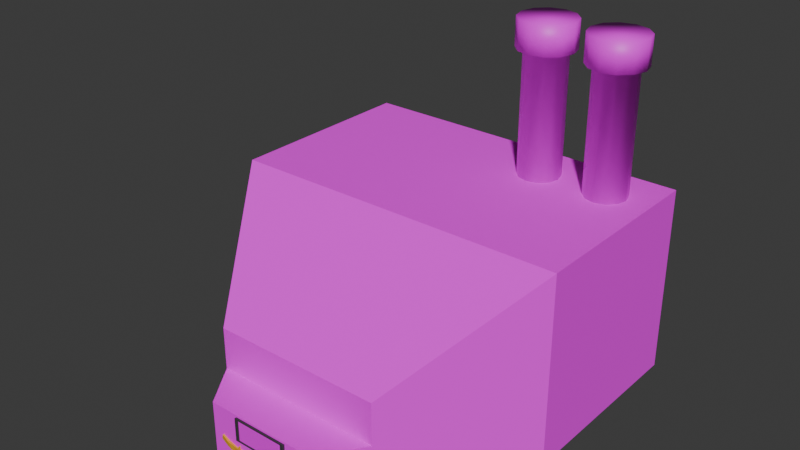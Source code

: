 # Source: Arm_Factory.blend  (saved by Blender 5.0.118; exported with 4.5.12 LTS)
import bpy
from mathutils import Matrix  # noqa: F401  (used for matrix-valued properties, if any)

bpy.ops.wm.read_factory_settings(use_empty=True)
scene = bpy.context.scene
scene.name = 'Scene'

# ---- collections
col_collection = bpy.data.collections.new('Collection'); scene.collection.children.link(col_collection)

# ---- images (referenced by path relative to the original .blend; pixels are not part of the script)
import os
ASSET_DIR = os.environ.get("B2B_ASSET_DIR", "")  # directory of the original .blend (textures are referenced by path, not embedded)
HERE = os.path.dirname(os.path.abspath(__file__))  # packed textures are extracted next to this script under _unpacked/

def load_image(name, relpath, width, height, colorspace="sRGB"):
    """Load a texture the original file referenced (path relative to the .blend, or extracted next to this script)."""
    p = next((c for c in (os.path.join(HERE, relpath), os.path.join(ASSET_DIR, relpath)) if relpath and os.path.exists(c)), "")
    if p:
        img = bpy.data.images.load(p, check_existing=True)
        img.name = name
    else:  # same state as the original file: an image datablock whose file is absent (Cycles renders it pink)
        img = bpy.data.images.new(name, width, height)
        img.source = "FILE"
        img.filepath = "//" + (relpath or name)
    img.colorspace_settings.name = colorspace
    return img
img_terrain_brickwall1_png = load_image('terrain_brickwall1.png', 'terrain_brickwall1.png', 1024, 1024, 'sRGB')
img_armfactory_png = load_image('armFactory.png', 'armFactory.png', 1024, 1024, 'sRGB')
img_metal_rust_png = load_image('metal_rust.png', 'metal_rust.png', 1024, 1024, 'sRGB')

# ---- materials (node trees are filled in below, after node groups)
mat_material = bpy.data.materials.new('Material')
mat_material.alpha_threshold = 0.0
mat_material.use_backface_culling = True
mat_material.use_backface_culling_shadow = True
mat_material.roughness = 0.5
mat_material.line_color = (0.0, 0.0, 0.0, 1.0)
mat_material_005 = bpy.data.materials.new('Material.005')
mat_material_005.use_backface_culling = True
mat_material_005.use_backface_culling_shadow = True
mat_material_006 = bpy.data.materials.new('Material.006')
mat_material_006.use_backface_culling = True
mat_material_006.use_backface_culling_shadow = True
mat_material_009 = bpy.data.materials.new('Material.009')
mat_material_009.use_backface_culling = True
mat_material_009.use_backface_culling_shadow = True
mat_material_010 = bpy.data.materials.new('Material.010')
mat_material_010.use_backface_culling = True
mat_material_010.use_backface_culling_shadow = True
mat_material_011 = bpy.data.materials.new('Material.011')
mat_material_011.use_backface_culling = True
mat_material_011.use_backface_culling_shadow = True
mat_material_012 = bpy.data.materials.new('Material.012')
mat_material_012.use_backface_culling = True
mat_material_012.use_backface_culling_shadow = True
mat_rust = bpy.data.materials.new('rust')

# ---- material node trees
mat_material.use_nodes = True; mat_material.node_tree.nodes.clear()
_N = mat_material.node_tree.nodes; _L = mat_material.node_tree.links
n0 = _N.new('ShaderNodeOutputMaterial'); n0.name = 'Material Output'; n0.location = (200, 100)
n1 = _N.new('ShaderNodeBsdfPrincipled'); n1.name = 'Principled BSDF'; n1.location = (-200, 100)
n1.inputs[2].default_value = 1.0
n2 = _N.new('ShaderNodeTexImage'); n2.name = 'Image Texture'; n2.location = (-490, 80)
n2.image = img_terrain_brickwall1_png
_L.new(n1.outputs[0], n0.inputs[0])
_L.new(n2.outputs[0], n1.inputs[0])
n0.is_active_output = True
mat_material_005.use_nodes = True; mat_material_005.node_tree.nodes.clear()
_N = mat_material_005.node_tree.nodes; _L = mat_material_005.node_tree.links
n0 = _N.new('ShaderNodeBsdfPrincipled'); n0.name = 'Principled BSDF'; n0.location = (-200, 100)
n0.inputs[0].default_value = (0.08849, 0.08849, 0.08849, 1.0)
n0.inputs[2].default_value = 0.0
n1 = _N.new('ShaderNodeOutputMaterial'); n1.name = 'Material Output'; n1.location = (200, 100)
_L.new(n0.outputs[0], n1.inputs[0])
n1.is_active_output = True
mat_material_006.use_nodes = True; mat_material_006.node_tree.nodes.clear()
_N = mat_material_006.node_tree.nodes; _L = mat_material_006.node_tree.links
n0 = _N.new('ShaderNodeBsdfPrincipled'); n0.name = 'Principled BSDF'; n0.location = (-200, 100)
n0.inputs[0].default_value = (0.2246, 0.8, 0.5014, 1.0)
n0.inputs[2].default_value = 0.0
n1 = _N.new('ShaderNodeOutputMaterial'); n1.name = 'Material Output'; n1.location = (200, 100)
_L.new(n0.outputs[0], n1.inputs[0])
n1.is_active_output = True
mat_material_009.use_nodes = True; mat_material_009.node_tree.nodes.clear()
_N = mat_material_009.node_tree.nodes; _L = mat_material_009.node_tree.links
n0 = _N.new('ShaderNodeBsdfPrincipled'); n0.name = 'Principled BSDF'; n0.location = (-200, 100)
n0.inputs[0].default_value = (0.7991, 0.4179, 0.01938, 1.0)
n1 = _N.new('ShaderNodeOutputMaterial'); n1.name = 'Material Output'; n1.location = (200, 100)
_L.new(n0.outputs[0], n1.inputs[0])
n1.is_active_output = True
mat_material_010.use_nodes = True; mat_material_010.node_tree.nodes.clear()
_N = mat_material_010.node_tree.nodes; _L = mat_material_010.node_tree.links
n0 = _N.new('ShaderNodeBsdfPrincipled'); n0.name = 'Principled BSDF'; n0.location = (-200, 100)
n0.inputs[0].default_value = (0.7991, 0.4179, 0.01938, 1.0)
n1 = _N.new('ShaderNodeOutputMaterial'); n1.name = 'Material Output'; n1.location = (200, 100)
_L.new(n0.outputs[0], n1.inputs[0])
n1.is_active_output = True
mat_material_011.use_nodes = True; mat_material_011.node_tree.nodes.clear()
_N = mat_material_011.node_tree.nodes; _L = mat_material_011.node_tree.links
n0 = _N.new('ShaderNodeBsdfPrincipled'); n0.name = 'Principled BSDF'; n0.location = (-200, 100)
n0.inputs[0].default_value = (0.04667, 0.04667, 0.04667, 1.0)
n1 = _N.new('ShaderNodeOutputMaterial'); n1.name = 'Material Output'; n1.location = (200, 100)
_L.new(n0.outputs[0], n1.inputs[0])
n1.is_active_output = True
mat_material_012.use_nodes = True; mat_material_012.node_tree.nodes.clear()
_N = mat_material_012.node_tree.nodes; _L = mat_material_012.node_tree.links
n0 = _N.new('ShaderNodeBsdfPrincipled'); n0.name = 'Principled BSDF'; n0.location = (-200, 100)
n1 = _N.new('ShaderNodeOutputMaterial'); n1.name = 'Material Output'; n1.location = (200, 100)
n2 = _N.new('ShaderNodeTexImage'); n2.name = 'Image Texture'; n2.location = (-490, 80)
n2.image = img_armfactory_png
_L.new(n0.outputs[0], n1.inputs[0])
_L.new(n2.outputs[0], n0.inputs[0])
n1.is_active_output = True
mat_rust.use_nodes = True; mat_rust.node_tree.nodes.clear()
_N = mat_rust.node_tree.nodes; _L = mat_rust.node_tree.links
n0 = _N.new('ShaderNodeBsdfPrincipled'); n0.name = 'Principled BSDF'; n0.location = (-200, 100)
n1 = _N.new('ShaderNodeOutputMaterial'); n1.name = 'Material Output'; n1.location = (200, 100)
n2 = _N.new('ShaderNodeTexImage'); n2.name = 'Image Texture'; n2.location = (-490, 80)
n2.image = img_metal_rust_png
_L.new(n0.outputs[0], n1.inputs[0])
_L.new(n2.outputs[0], n0.inputs[0])
n1.is_active_output = True

# ---- world
world_world = bpy.data.worlds.new('World'); scene.world = world_world
world_world.use_nodes = True; world_world.node_tree.nodes.clear()
_N = world_world.node_tree.nodes; _L = world_world.node_tree.links
n0 = _N.new('ShaderNodeOutputWorld'); n0.name = 'World Output'; n0.location = (200, 100)
n1 = _N.new('ShaderNodeBackground'); n1.name = 'Background'; n1.location = (-200, 100)
n1.inputs[0].default_value = (0.05088, 0.05088, 0.05088, 1.0)
_L.new(n1.outputs[0], n0.inputs[0])
n0.is_active_output = True
world_world.color = (0.05088, 0.05088, 0.05088)
world_world.sun_shadow_jitter_overblur = 0.0

# ---- meshes
me_cube = bpy.data.meshes.new('Cube')
me_cube.from_pydata([(6.068, 1.476, 3.591), (6.068, 1.476, -0.1019), (4.068, -1.476, 3.591), (4.068, -1.476, -0.1019), (-6.068, 1.476, 3.591), (-6.068, 1.476, -0.1019), (-4.068, -1.476, 3.591), (-4.068, -1.476, -0.1019), (12.14, 24.23, -0.1019), (-12.14, 24.23, -0.1019), (12.14, 24.23, 7.283), (-12.14, 24.23, 7.283), (-6.068, 1.476, 6.591), (6.068, 1.476, 6.591), (-12.14, 24.23, 13.28), (12.14, 24.23, 13.28), (12.14, 10.23, 7.283), (-12.14, 10.23, 7.283), (12.14, 10.23, -0.1019), (-12.14, 10.23, -0.1019), (12.14, 10.23, 13.28), (-12.14, 10.23, 13.28)], [], [(0, 4, 6, 2), (3, 2, 6, 7), (7, 6, 4, 5), (5, 1, 3, 7), (1, 0, 2, 3), (4, 0, 13, 12), (16, 18, 8, 10), (19, 17, 11, 9), (18, 19, 9, 8), (21, 20, 15, 14), (17, 4, 12, 21), (16, 10, 15, 20), (0, 16, 20, 13), (11, 17, 21, 14), (12, 13, 20, 21), (1, 5, 19, 18), (5, 4, 17, 19), (0, 1, 18, 16)])
_uv = me_cube.uv_layers.new(name='UVMap')
_uv.uv.foreach_set('vector', [3.534, -3.625, -2.534, -3.625, -1.534, -5.101, 2.534, -5.101, 2.534, 0.5, 2.534, 2.346, -1.534, 2.346, -1.534, 0.5, -5.101, 0.5, -5.101, 2.346, -3.625, 2.346, -3.625, 0.5, -2.534, -3.625, 3.534, -3.625, 2.534, -5.101, -1.534, -5.101, -3.625, 0.5, -3.625, 2.346, -5.101, 2.346, -5.101, 0.5, -2.534, 2.346, 3.534, 2.346, 3.534, 3.846, -2.534, 3.846, 0.75, 4.193, 0.75, 0.5, 7.75, 0.5, 7.75, 4.193, 0.75, 0.5, 0.75, 4.193, 7.75, 4.193, 7.75, 0.5, 6.568, 0.75, -5.568, 0.75, -5.568, 7.75, 6.568, 7.75, -5.568, 0.75, 6.568, 0.75, 6.568, 7.75, -5.568, 7.75, 0.75, 4.193, -3.625, 2.346, -3.625, 3.846, 0.75, 7.193, 0.75, 4.193, 7.75, 4.193, 7.75, 7.193, 0.75, 7.193, -3.625, 2.346, 0.75, 4.193, 0.75, 7.193, -3.625, 3.846, 7.75, 4.193, 0.75, 4.193, 0.75, 7.193, 7.75, 7.193, -2.534, -3.625, 3.534, -3.625, 6.568, 0.75, -5.568, 0.75, 3.534, -3.625, -2.534, -3.625, -5.568, 0.75, 6.568, 0.75, -3.625, 0.5, -3.625, 2.346, 0.75, 4.193, 0.75, 0.5, -3.625, 2.346, -3.625, 0.5, 0.75, 0.5, 0.75, 4.193])
me_cube.materials.append(mat_material)
me_cube.use_mirror_vertex_groups = False
me_cube.update()
me_cube_002 = bpy.data.meshes.new('Cube.002')
me_cube_002.from_pydata([(-0.8822, -1.0, -0.8822), (-0.8822, -1.0, 0.8822), (-1.0, -0.8, -1.0), (-1.0, -0.8, 1.0), (0.8822, -1.0, -0.8822), (0.8822, -1.0, 0.8822), (1.0, -0.8, -1.0), (1.0, -0.8, 1.0), (-1.0, -1.0, -1.0), (-1.0, -1.0, 1.0), (1.0, -1.0, 1.0), (1.0, -1.0, -1.0), (-0.8822, -0.9371, -0.8822), (-0.8822, -0.9371, 0.8822), (0.8822, -0.9371, 0.8822), (0.8822, -0.9371, -0.8822)], [], [(8, 9, 3, 2), (6, 7, 10, 11), (5, 1, 13, 14), (2, 6, 11, 8), (7, 3, 9, 10), (0, 1, 9, 8), (5, 4, 11, 10), (4, 0, 8, 11), (1, 5, 10, 9), (15, 14, 13, 12), (4, 5, 14, 15), (0, 4, 15, 12), (1, 0, 12, 13)])
me_cube_002.polygons.foreach_set('material_index', [0, 0, 0, 0, 0, 0, 0, 0, 0, 1, 0, 0, 0])
_uv = me_cube_002.uv_layers.new(name='UVMap')
_uv.uv.foreach_set('vector', [0.375, 0.0, 0.625, 0.0, 0.625, 0.25, 0.375, 0.25, 0.375, 0.5, 0.625, 0.5, 0.625, 0.75, 0.375, 0.75, 0.6103, 0.7647, 0.6103, 0.9853, 0.6103, 0.9853, 0.6103, 0.7647, 0.125, 0.5, 0.375, 0.5, 0.375, 0.75, 0.125, 0.75, 0.625, 0.5, 0.875, 0.5, 0.875, 0.75, 0.625, 0.75, 0.3897, 0.9853, 0.6103, 0.9853, 0.625, 1.0, 0.375, 1.0, 0.6103, 0.7647, 0.3897, 0.7647, 0.375, 0.75, 0.625, 0.75, 0.3897, 0.7647, 0.3897, 0.9853, 0.375, 1.0, 0.375, 0.75, 0.6103, 0.9853, 0.6103, 0.7647, 0.625, 0.75, 0.625, 1.0, 0.3897, 0.7647, 0.6103, 0.7647, 0.6103, 0.9853, 0.3897, 0.9853, 0.3897, 0.7647, 0.6103, 0.7647, 0.6103, 0.7647, 0.3897, 0.7647, 0.3897, 0.9853, 0.3897, 0.7647, 0.3897, 0.7647, 0.3897, 0.9853, 0.6103, 0.9853, 0.3897, 0.9853, 0.3897, 0.9853, 0.6103, 0.9853])
me_cube_002.materials.append(mat_material_005)
me_cube_002.materials.append(mat_material_006)
me_cube_002.update()
me_cube_004 = bpy.data.meshes.new('Cube.004')
me_cube_004.from_pydata([(0.4586, -0.004164, 0.2272), (0.5987, -0.06546, 0.5988), (0.4738, 0.1722, 0.2421), (0.6138, 0.111, 0.6137), (0.9656, -0.04809, -0.04224), (1.106, -0.1094, 0.3293), (0.9808, 0.1283, -0.02734), (1.121, 0.06702, 0.3442), (1.358, 0.08885, 0.28), (1.342, 0.0971, -0.1549), (1.342, -0.08059, -0.1549), (1.358, -0.08884, 0.28), (1.645, 0.06411, 0.2051), (1.654, 0.08785, -0.1458), (1.655, -0.04374, -0.1496), (1.647, -0.06742, 0.1996), (1.896, 0.05543, 0.1721), (1.859, 0.09748, -0.1618), (1.861, -0.03379, -0.1718), (1.897, -0.006798, 0.168), (1.993, 0.05762, 0.171), (1.995, -0.004588, 0.1667), (1.855, 0.06661, 0.1741), (1.857, -0.06478, 0.1654), (2.265, 0.04823, 0.1582), (2.267, -0.02816, 0.1525), (1.915, 0.03735, 0.2609), (1.915, -0.02498, 0.2619), (2.01, 0.03704, 0.213), (2.009, -0.02525, 0.2133), (2.009, 0.03836, 0.412), (2.012, -0.0238, 0.4158), (2.077, 0.03765, 0.3431), (2.08, -0.02451, 0.3468), (2.266, 0.05187, 0.1121), (2.267, -0.02452, 0.1064), (2.264, 0.0736, 0.1877), (2.267, -0.05765, 0.1779), (2.265, 0.08136, 0.09268), (2.268, -0.04989, 0.08287), (2.567, 0.05403, 0.1629), (2.568, -0.02236, 0.1572), (2.567, 0.05767, 0.1166), (2.569, -0.01872, 0.1109), (2.265, 0.08136, 0.09268), (2.267, 0.08912, 0.02777), (2.268, -0.04989, 0.08287), (2.27, -0.04214, 0.01796), (2.267, 0.08912, 0.02777), (2.27, -0.04214, 0.01796), (2.268, 0.09687, -0.06062), (2.27, 0.1046, -0.1607), (2.273, -0.02662, -0.1705), (2.271, -0.03438, -0.07043)], [], [(0, 1, 3, 2), (2, 3, 7, 6), (5, 4, 10, 11), (4, 5, 1, 0), (2, 6, 4, 0), (7, 3, 1, 5), (8, 11, 15, 12), (4, 6, 9, 10), (7, 5, 11, 8), (6, 7, 8, 9), (12, 15, 23, 22), (9, 8, 12, 13), (11, 10, 14, 15), (10, 9, 13, 14), (23, 18, 52, 53, 49, 39, 37), (13, 12, 22, 17), (15, 14, 18, 23), (14, 13, 17, 18), (25, 35, 43, 41), (18, 17, 51, 52), (16, 19, 27, 26), (17, 22, 36, 38, 48, 50, 51), (19, 16, 22, 23), (20, 21, 37, 36), (21, 19, 23, 37), (16, 20, 36, 22), (28, 26, 30, 32), (20, 16, 26, 28), (21, 20, 28, 29), (19, 21, 29, 27), (30, 31, 33, 32), (29, 28, 32, 33), (27, 29, 33, 31), (26, 27, 31, 30), (49, 48, 45, 47), (25, 24, 36, 37), (24, 34, 38, 36), (35, 25, 37, 39), (34, 35, 39, 38), (42, 40, 41, 43), (24, 25, 41, 40), (35, 34, 42, 43), (34, 24, 40, 42), (48, 38, 44, 45), (38, 39, 46, 44), (39, 49, 47, 46), (48, 49, 53, 50), (51, 50, 53, 52), (39, 38, 48, 49)])
_uv = me_cube_004.uv_layers.new(name='UVMap')
_uv.uv.foreach_set('vector', [0.375, 0.0, 0.625, 0.0, 0.625, 0.25, 0.375, 0.25, 0.375, 0.25, 0.625, 0.25, 0.625, 0.5, 0.375, 0.5, 0.625, 0.75, 0.375, 0.75, 0.375, 0.75, 0.625, 0.75, 0.375, 0.75, 0.625, 0.75, 0.625, 1.0, 0.375, 1.0, 0.125, 0.5, 0.375, 0.5, 0.375, 0.75, 0.125, 0.75, 0.625, 0.5, 0.875, 0.5, 0.875, 0.75, 0.625, 0.75, 0.625, 0.5, 0.625, 0.75, 0.625, 0.75, 0.625, 0.5, 0.375, 0.75, 0.375, 0.5, 0.375, 0.5, 0.375, 0.75, 0.625, 0.5, 0.625, 0.75, 0.625, 0.75, 0.625, 0.5, 0.375, 0.5, 0.625, 0.5, 0.625, 0.5, 0.375, 0.5, 0.625, 0.5, 0.625, 0.75, 0.625, 0.75, 0.625, 0.5, 0.375, 0.5, 0.625, 0.5, 0.625, 0.5, 0.375, 0.5, 0.625, 0.75, 0.375, 0.75, 0.375, 0.75, 0.625, 0.75, 0.375, 0.75, 0.375, 0.5, 0.375, 0.5, 0.375, 0.75, 0.625, 0.75, 0.375, 0.75, 0.375, 0.75, 0.4375, 0.75, 0.5, 0.75, 0.5625, 0.75, 0.625, 0.75, 0.375, 0.5, 0.625, 0.5, 0.625, 0.5, 0.375, 0.5, 0.625, 0.75, 0.375, 0.75, 0.375, 0.75, 0.625, 0.75, 0.375, 0.75, 0.375, 0.5, 0.375, 0.5, 0.375, 0.75, 0.6084, 0.6977, 0.5791, 0.6977, 0.5791, 0.6977, 0.6084, 0.6977, 0.375, 0.75, 0.375, 0.5, 0.375, 0.5, 0.375, 0.75, 0.625, 0.5456, 0.625, 0.7044, 0.625, 0.7044, 0.625, 0.5456, 0.375, 0.5, 0.625, 0.5, 0.625, 0.5, 0.5625, 0.5, 0.5, 0.5, 0.4375, 0.5, 0.375, 0.5, 0.625, 0.7044, 0.625, 0.5456, 0.625, 0.5, 0.625, 0.75, 0.625, 0.5456, 0.625, 0.7044, 0.625, 0.75, 0.625, 0.5, 0.625, 0.7044, 0.625, 0.7044, 0.625, 0.75, 0.625, 0.75, 0.625, 0.5456, 0.625, 0.5456, 0.625, 0.5, 0.625, 0.5, 0.625, 0.5456, 0.625, 0.5456, 0.625, 0.5456, 0.625, 0.5456, 0.625, 0.5456, 0.625, 0.5456, 0.625, 0.5456, 0.625, 0.5456, 0.625, 0.7044, 0.625, 0.5456, 0.625, 0.5456, 0.625, 0.7044, 0.625, 0.7044, 0.625, 0.7044, 0.625, 0.7044, 0.625, 0.7044, 0.625, 0.5456, 0.625, 0.7044, 0.625, 0.7044, 0.625, 0.5456, 0.625, 0.7044, 0.625, 0.5456, 0.625, 0.5456, 0.625, 0.7044, 0.625, 0.7044, 0.625, 0.7044, 0.625, 0.7044, 0.625, 0.7044, 0.625, 0.5456, 0.625, 0.7044, 0.625, 0.7044, 0.625, 0.5456, 0.5, 0.75, 0.5, 0.5, 0.5, 0.5, 0.5, 0.75, 0.6084, 0.6977, 0.6084, 0.5523, 0.625, 0.5, 0.625, 0.75, 0.6084, 0.5523, 0.5791, 0.5523, 0.5625, 0.5, 0.625, 0.5, 0.5791, 0.6977, 0.6084, 0.6977, 0.625, 0.75, 0.5625, 0.75, 0.5791, 0.5523, 0.5791, 0.6977, 0.5625, 0.75, 0.5625, 0.5, 0.5791, 0.5523, 0.6084, 0.5523, 0.6084, 0.6977, 0.5791, 0.6977, 0.6084, 0.5523, 0.6084, 0.6977, 0.6084, 0.6977, 0.6084, 0.5523, 0.5791, 0.6977, 0.5791, 0.5523, 0.5791, 0.5523, 0.5791, 0.6977, 0.5791, 0.5523, 0.6084, 0.5523, 0.6084, 0.5523, 0.5791, 0.5523, 0.5, 0.5, 0.5625, 0.5, 0.5625, 0.5, 0.5, 0.5, 0.5625, 0.5, 0.5625, 0.75, 0.5625, 0.75, 0.5625, 0.5, 0.5625, 0.75, 0.5, 0.75, 0.5, 0.75, 0.5625, 0.75, 0.0, 0.0, 0.0, 0.0, 0.0, 0.0, 0.0, 0.0, 0.375, 0.5, 0.0, 0.0, 0.4375, 0.75, 0.375, 0.75, 0.0, 0.0, 0.0, 0.0, 0.0, 0.0, 0.0, 0.0])
me_cube_004.materials.append(mat_material_009)
me_cube_004.update()
me_cube_005 = bpy.data.meshes.new('Cube.005')
me_cube_005.from_pydata([(0.4586, -0.004164, 0.2272), (0.5987, -0.06546, 0.5988), (0.4738, 0.1722, 0.2421), (0.6138, 0.111, 0.6137), (0.9656, -0.04809, -0.04224), (1.106, -0.1094, 0.3293), (0.9808, 0.1283, -0.02734), (1.121, 0.06702, 0.3442), (1.358, 0.08885, 0.28), (1.342, 0.0971, -0.1549), (1.342, -0.08059, -0.1549), (1.358, -0.08884, 0.28), (1.645, 0.06411, 0.2051), (1.654, 0.08785, -0.1458), (1.655, -0.04374, -0.1496), (1.647, -0.06742, 0.1996), (1.896, 0.05543, 0.1721), (1.859, 0.09748, -0.1618), (1.861, -0.03379, -0.1718), (1.897, -0.006798, 0.168), (1.993, 0.05762, 0.171), (1.995, -0.004588, 0.1667), (1.855, 0.06661, 0.1741), (1.857, -0.06478, 0.1654), (2.265, 0.04823, 0.1582), (2.267, -0.02816, 0.1525), (1.915, 0.03735, 0.2609), (1.915, -0.02498, 0.2619), (2.01, 0.03704, 0.213), (2.009, -0.02525, 0.2133), (2.009, 0.03836, 0.412), (2.012, -0.0238, 0.4158), (2.077, 0.03765, 0.3431), (2.08, -0.02451, 0.3468), (2.266, 0.05187, 0.1121), (2.267, -0.02452, 0.1064), (2.264, 0.0736, 0.1877), (2.267, -0.05765, 0.1779), (2.265, 0.08136, 0.09268), (2.268, -0.04989, 0.08287), (2.567, 0.05403, 0.1629), (2.568, -0.02236, 0.1572), (2.567, 0.05767, 0.1166), (2.569, -0.01872, 0.1109), (2.265, 0.08136, 0.09268), (2.267, 0.08912, 0.02777), (2.268, -0.04989, 0.08287), (2.27, -0.04214, 0.01796), (2.267, 0.08912, 0.02777), (2.27, -0.04214, 0.01796), (2.268, 0.09687, -0.06062), (2.27, 0.1046, -0.1607), (2.273, -0.02662, -0.1705), (2.271, -0.03438, -0.07043)], [], [(0, 1, 3, 2), (2, 3, 7, 6), (5, 4, 10, 11), (4, 5, 1, 0), (2, 6, 4, 0), (7, 3, 1, 5), (8, 11, 15, 12), (4, 6, 9, 10), (7, 5, 11, 8), (6, 7, 8, 9), (12, 15, 23, 22), (9, 8, 12, 13), (11, 10, 14, 15), (10, 9, 13, 14), (23, 18, 52, 53, 49, 39, 37), (13, 12, 22, 17), (15, 14, 18, 23), (14, 13, 17, 18), (25, 35, 43, 41), (18, 17, 51, 52), (16, 19, 27, 26), (17, 22, 36, 38, 48, 50, 51), (19, 16, 22, 23), (20, 21, 37, 36), (21, 19, 23, 37), (16, 20, 36, 22), (28, 26, 30, 32), (20, 16, 26, 28), (21, 20, 28, 29), (19, 21, 29, 27), (30, 31, 33, 32), (29, 28, 32, 33), (27, 29, 33, 31), (26, 27, 31, 30), (49, 48, 45, 47), (25, 24, 36, 37), (24, 34, 38, 36), (35, 25, 37, 39), (34, 35, 39, 38), (42, 40, 41, 43), (24, 25, 41, 40), (35, 34, 42, 43), (34, 24, 40, 42), (48, 38, 44, 45), (38, 39, 46, 44), (39, 49, 47, 46), (48, 49, 53, 50), (51, 50, 53, 52), (39, 38, 48, 49)])
_uv = me_cube_005.uv_layers.new(name='UVMap')
_uv.uv.foreach_set('vector', [0.375, 0.0, 0.625, 0.0, 0.625, 0.25, 0.375, 0.25, 0.375, 0.25, 0.625, 0.25, 0.625, 0.5, 0.375, 0.5, 0.625, 0.75, 0.375, 0.75, 0.375, 0.75, 0.625, 0.75, 0.375, 0.75, 0.625, 0.75, 0.625, 1.0, 0.375, 1.0, 0.125, 0.5, 0.375, 0.5, 0.375, 0.75, 0.125, 0.75, 0.625, 0.5, 0.875, 0.5, 0.875, 0.75, 0.625, 0.75, 0.625, 0.5, 0.625, 0.75, 0.625, 0.75, 0.625, 0.5, 0.375, 0.75, 0.375, 0.5, 0.375, 0.5, 0.375, 0.75, 0.625, 0.5, 0.625, 0.75, 0.625, 0.75, 0.625, 0.5, 0.375, 0.5, 0.625, 0.5, 0.625, 0.5, 0.375, 0.5, 0.625, 0.5, 0.625, 0.75, 0.625, 0.75, 0.625, 0.5, 0.375, 0.5, 0.625, 0.5, 0.625, 0.5, 0.375, 0.5, 0.625, 0.75, 0.375, 0.75, 0.375, 0.75, 0.625, 0.75, 0.375, 0.75, 0.375, 0.5, 0.375, 0.5, 0.375, 0.75, 0.625, 0.75, 0.375, 0.75, 0.375, 0.75, 0.4375, 0.75, 0.5, 0.75, 0.5625, 0.75, 0.625, 0.75, 0.375, 0.5, 0.625, 0.5, 0.625, 0.5, 0.375, 0.5, 0.625, 0.75, 0.375, 0.75, 0.375, 0.75, 0.625, 0.75, 0.375, 0.75, 0.375, 0.5, 0.375, 0.5, 0.375, 0.75, 0.6084, 0.6977, 0.5791, 0.6977, 0.5791, 0.6977, 0.6084, 0.6977, 0.375, 0.75, 0.375, 0.5, 0.375, 0.5, 0.375, 0.75, 0.625, 0.5456, 0.625, 0.7044, 0.625, 0.7044, 0.625, 0.5456, 0.375, 0.5, 0.625, 0.5, 0.625, 0.5, 0.5625, 0.5, 0.5, 0.5, 0.4375, 0.5, 0.375, 0.5, 0.625, 0.7044, 0.625, 0.5456, 0.625, 0.5, 0.625, 0.75, 0.625, 0.5456, 0.625, 0.7044, 0.625, 0.75, 0.625, 0.5, 0.625, 0.7044, 0.625, 0.7044, 0.625, 0.75, 0.625, 0.75, 0.625, 0.5456, 0.625, 0.5456, 0.625, 0.5, 0.625, 0.5, 0.625, 0.5456, 0.625, 0.5456, 0.625, 0.5456, 0.625, 0.5456, 0.625, 0.5456, 0.625, 0.5456, 0.625, 0.5456, 0.625, 0.5456, 0.625, 0.7044, 0.625, 0.5456, 0.625, 0.5456, 0.625, 0.7044, 0.625, 0.7044, 0.625, 0.7044, 0.625, 0.7044, 0.625, 0.7044, 0.625, 0.5456, 0.625, 0.7044, 0.625, 0.7044, 0.625, 0.5456, 0.625, 0.7044, 0.625, 0.5456, 0.625, 0.5456, 0.625, 0.7044, 0.625, 0.7044, 0.625, 0.7044, 0.625, 0.7044, 0.625, 0.7044, 0.625, 0.5456, 0.625, 0.7044, 0.625, 0.7044, 0.625, 0.5456, 0.5, 0.75, 0.5, 0.5, 0.5, 0.5, 0.5, 0.75, 0.6084, 0.6977, 0.6084, 0.5523, 0.625, 0.5, 0.625, 0.75, 0.6084, 0.5523, 0.5791, 0.5523, 0.5625, 0.5, 0.625, 0.5, 0.5791, 0.6977, 0.6084, 0.6977, 0.625, 0.75, 0.5625, 0.75, 0.5791, 0.5523, 0.5791, 0.6977, 0.5625, 0.75, 0.5625, 0.5, 0.5791, 0.5523, 0.6084, 0.5523, 0.6084, 0.6977, 0.5791, 0.6977, 0.6084, 0.5523, 0.6084, 0.6977, 0.6084, 0.6977, 0.6084, 0.5523, 0.5791, 0.6977, 0.5791, 0.5523, 0.5791, 0.5523, 0.5791, 0.6977, 0.5791, 0.5523, 0.6084, 0.5523, 0.6084, 0.5523, 0.5791, 0.5523, 0.5, 0.5, 0.5625, 0.5, 0.5625, 0.5, 0.5, 0.5, 0.5625, 0.5, 0.5625, 0.75, 0.5625, 0.75, 0.5625, 0.5, 0.5625, 0.75, 0.5, 0.75, 0.5, 0.75, 0.5625, 0.75, 0.0, 0.0, 0.0, 0.0, 0.0, 0.0, 0.0, 0.0, 0.375, 0.5, 0.0, 0.0, 0.4375, 0.75, 0.375, 0.75, 0.0, 0.0, 0.0, 0.0, 0.0, 0.0, 0.0, 0.0])
me_cube_005.materials.append(mat_material_010)
me_cube_005.update()
me_cube_001 = bpy.data.meshes.new('Cube.001')
me_cube_001.from_pydata([(-0.8839, -1.0, -0.8839), (-0.8839, -1.0, 1.33), (-1.0, -0.8, -1.0), (-1.0, -0.8, 1.447), (0.8839, -1.0, -0.8839), (0.8839, -1.0, 1.33), (1.0, -0.8, -1.0), (1.0, -0.8, 1.447), (-1.0, -1.0, -1.0), (-1.0, -1.0, 1.447), (1.0, -1.0, 1.447), (1.0, -1.0, -1.0), (-0.8839, -0.9283, -0.8839), (-0.8839, -0.9283, 1.33), (0.8839, -0.9283, 1.33), (0.8839, -0.9283, -0.8839)], [], [(8, 9, 3, 2), (6, 7, 10, 11), (4, 5, 14, 15), (2, 6, 11, 8), (7, 3, 9, 10), (0, 1, 9, 8), (5, 4, 11, 10), (4, 0, 8, 11), (1, 5, 10, 9), (15, 14, 13, 12), (0, 4, 15, 12), (1, 0, 12, 13), (5, 1, 13, 14)])
me_cube_001.polygons.foreach_set('material_index', [0, 0, 0, 0, 0, 0, 0, 0, 0, 1, 0, 0, 0])
_uv = me_cube_001.uv_layers.new(name='UVMap')
_uv.uv.foreach_set('vector', [2.543, -0.4997, 2.543, 1.364, 1.953, 1.364, 1.953, -0.4997, 1.363, -0.4997, 1.363, 1.364, 0.7736, 1.364, 0.7736, -0.4997, 1.002, -0.01542, 1.002, 1.013, 1.002, 1.013, 1.002, -0.01542, 1.363, -2.363, 1.363, -0.4997, 0.7736, -0.4997, 0.7736, -2.363, 1.363, 1.364, 1.363, 3.228, 0.7736, 3.228, 0.7736, 1.364, -0.006208, -0.01542, -0.006208, 1.013, 0.1839, 1.364, 0.1839, -0.4997, 1.002, 1.013, 1.002, -0.01542, 0.7736, -0.4997, 0.7736, 1.364, 1.002, -0.01542, -0.006208, -0.01542, 0.1839, -0.4997, 0.7736, -0.4997, -0.006208, 1.013, 1.002, 1.013, 0.7736, 1.364, 0.1839, 1.364, 1.002, -0.01542, 1.002, 1.013, -0.006208, 1.013, -0.006208, -0.01542, -0.006208, -0.01542, 1.002, -0.01542, 1.002, -0.01542, -0.006208, -0.01542, -0.006208, 1.013, -0.006208, -0.01542, -0.006208, -0.01542, -0.006208, 1.013, 1.002, 1.013, -0.006208, 1.013, -0.006208, 1.013, 1.002, 1.013])
me_cube_001.materials.append(mat_material_011)
me_cube_001.materials.append(mat_material_012)
me_cube_001.update()
me_cylinder = bpy.data.meshes.new('Cylinder')
me_cylinder.from_pydata([(0.0, 2.0, -1.0), (0.0, 1.482, 1.0), (1.0, 1.732, -1.0), (0.7412, 1.284, 1.0), (1.732, 1.0, -1.0), (1.284, 0.7412, 1.0), (2.0, 0.0, -1.0), (1.482, 0.0, 1.0), (1.732, -1.0, -1.0), (1.284, -0.7412, 1.0), (1.0, -1.732, -1.0), (0.7412, -1.284, 1.0), (0.0, -2.0, -1.0), (0.0, -1.482, 1.0), (-1.0, -1.732, -1.0), (-0.7412, -1.284, 1.0), (-1.732, -1.0, -1.0), (-1.284, -0.7412, 1.0), (-2.0, 0.0, -1.0), (-1.482, 0.0, 1.0), (-1.732, 1.0, -1.0), (-1.284, 0.7412, 1.0), (-1.0, 1.732, -1.0), (-0.7412, 1.284, 1.0), (1.0, 1.732, 1.0), (0.0, 2.0, 1.0), (1.732, 1.0, 1.0), (2.0, 0.0, 1.0), (1.732, -1.0, 1.0), (1.0, -1.732, 1.0), (0.0, -2.0, 1.0), (-1.0, -1.732, 1.0), (-1.732, -1.0, 1.0), (-2.0, 0.0, 1.0), (-1.732, 1.0, 1.0), (-1.0, 1.732, 1.0), (0.7412, 1.284, 10.0), (1.447e-07, 1.482, 10.0), (1.284, 0.7412, 10.0), (1.482, 0.0, 10.0), (1.284, -0.7412, 10.0), (0.7412, -1.284, 10.0), (1.447e-07, -1.482, 10.0), (-0.7412, -1.284, 10.0), (-1.284, -0.7412, 10.0), (-1.482, 0.0, 10.0), (-1.284, 0.7412, 10.0), (-0.7412, 1.284, 10.0)], [], [(0, 25, 24, 2), (2, 24, 26, 4), (4, 26, 27, 6), (6, 27, 28, 8), (8, 28, 29, 10), (10, 29, 30, 12), (12, 30, 31, 14), (14, 31, 32, 16), (16, 32, 33, 18), (18, 33, 34, 20), (13, 11, 41, 42), (20, 34, 35, 22), (22, 35, 25, 0), (0, 2, 4, 6, 8, 10, 12, 14, 16, 18, 20, 22), (1, 3, 24, 25), (3, 5, 26, 24), (5, 7, 27, 26), (7, 9, 28, 27), (9, 11, 29, 28), (11, 13, 30, 29), (13, 15, 31, 30), (15, 17, 32, 31), (17, 19, 33, 32), (19, 21, 34, 33), (21, 23, 35, 34), (23, 1, 25, 35), (36, 37, 47, 46, 45, 44, 43, 42, 41, 40, 39, 38), (7, 5, 38, 39), (21, 19, 45, 46), (15, 13, 42, 43), (9, 7, 39, 40), (23, 21, 46, 47), (3, 1, 37, 36), (17, 15, 43, 44), (11, 9, 40, 41), (1, 23, 47, 37), (5, 3, 36, 38), (19, 17, 44, 45)])
me_cylinder.polygons.foreach_set('use_smooth', [True] * 38)
me_cylinder.polygons.foreach_set('material_index', [1, 1, 1, 1, 1, 1, 1, 1, 1, 1, 0, 1, 1, 0, 1, 1, 1, 1, 1, 1, 1, 1, 1, 1, 1, 1, 0, 0, 0, 0, 0, 0, 0, 0, 0, 0, 0, 0])
_uv = me_cylinder.uv_layers.new(name='UVMap')
_uv.uv.foreach_set('vector', [5.0, 7.0, 5.0, 8.0, 5.5, 8.0, 5.5, 7.0, 5.5, 7.0, 5.5, 8.0, 5.866, 8.0, 5.866, 7.0, 6.5, 7.0, 6.5, 8.0, 6.0, 8.0, 6.0, 7.0, 6.0, 7.0, 6.0, 8.0, 5.5, 8.0, 5.5, 7.0, 5.866, 7.0, 5.866, 8.0, 5.5, 8.0, 5.5, 7.0, 5.5, 7.0, 5.5, 8.0, 5.0, 8.0, 5.0, 7.0, 5.0, 7.0, 5.0, 8.0, 4.5, 8.0, 4.5, 7.0, 4.5, 7.0, 4.5, 8.0, 4.134, 8.0, 4.134, 7.0, 5.5, 7.0, 5.5, 8.0, 6.0, 8.0, 6.0, 7.0, 6.0, 7.0, 6.0, 8.0, 6.5, 8.0, 6.5, 7.0, 1.318, 1.864, 1.386, 1.864, 1.386, 2.682, 1.318, 2.682, 4.134, 7.0, 4.134, 8.0, 4.5, 8.0, 4.5, 7.0, 4.5, 7.0, 4.5, 8.0, 5.0, 8.0, 5.0, 7.0, 1.318, 1.682, 1.409, 1.657, 1.476, 1.591, 1.5, 1.5, 1.476, 1.409, 1.409, 1.343, 1.318, 1.318, 1.227, 1.343, 1.161, 1.409, 1.136, 1.5, 1.161, 1.591, 1.227, 1.657, 5.0, 6.741, 5.371, 6.642, 5.5, 6.866, 5.0, 7.0, 5.371, 6.642, 5.642, 6.371, 5.866, 6.5, 5.5, 6.866, 5.642, 6.371, 5.741, 6.0, 6.0, 6.0, 5.866, 6.5, 5.741, 6.0, 5.642, 5.629, 5.866, 5.5, 6.0, 6.0, 5.642, 5.629, 5.371, 5.358, 5.5, 5.134, 5.866, 5.5, 5.371, 5.358, 5.0, 5.259, 5.0, 5.0, 5.5, 5.134, 5.0, 5.259, 4.629, 5.358, 4.5, 5.134, 5.0, 5.0, 4.629, 5.358, 4.358, 5.629, 4.134, 5.5, 4.5, 5.134, 4.358, 5.629, 4.259, 6.0, 4.0, 6.0, 4.134, 5.5, 4.259, 6.0, 4.358, 6.371, 4.134, 6.5, 4.0, 6.0, 4.358, 6.371, 4.629, 6.642, 4.5, 6.866, 4.134, 6.5, 4.629, 6.642, 5.0, 6.741, 5.0, 7.0, 4.5, 6.866, 1.386, 1.617, 1.318, 1.635, 1.251, 1.617, 1.201, 1.567, 1.183, 1.5, 1.201, 1.433, 1.251, 1.383, 1.318, 1.365, 1.386, 1.383, 1.435, 1.433, 1.453, 1.5, 1.435, 1.567, 1.5, 1.864, 1.567, 1.864, 1.567, 2.682, 1.5, 2.682, 1.567, 1.864, 1.5, 1.864, 1.5, 2.682, 1.567, 2.682, 1.251, 1.864, 1.318, 1.864, 1.318, 2.682, 1.251, 2.682, 1.433, 1.864, 1.5, 1.864, 1.5, 2.682, 1.433, 2.682, 1.617, 1.864, 1.567, 1.864, 1.567, 2.682, 1.617, 2.682, 1.386, 1.864, 1.318, 1.864, 1.318, 2.682, 1.386, 2.682, 1.201, 1.864, 1.251, 1.864, 1.251, 2.682, 1.201, 2.682, 1.383, 1.864, 1.433, 1.864, 1.433, 2.682, 1.383, 2.682, 1.318, 1.864, 1.251, 1.864, 1.251, 2.682, 1.318, 2.682, 1.435, 1.864, 1.386, 1.864, 1.386, 2.682, 1.435, 2.682, 1.5, 1.864, 1.433, 1.864, 1.433, 2.682, 1.5, 2.682])
me_cylinder.materials.append(mat_rust)
me_cylinder.materials.append(mat_rust)
me_cylinder.update()

# ---- objects
ob_cube = bpy.data.objects.new('Cube', me_cube)
ob_cube_002 = bpy.data.objects.new('Cube.002', me_cube_002)
ob_cube_003 = bpy.data.objects.new('Cube.003', me_cube_004)
ob_cube_004 = bpy.data.objects.new('Cube.004', me_cube_005)
ob_cube_005 = bpy.data.objects.new('Cube.005', me_cube_001)
ob_cube_001 = bpy.data.objects.new('Cube.001', me_cube_002)
ob_cylinder = bpy.data.objects.new('Cylinder', me_cylinder)
ob_cylinder_001 = bpy.data.objects.new('Cylinder.001', me_cylinder)

# ---- transforms, parenting, visibility, modifiers, constraints
ob_cube.location = (0.0, 0.0, 0.0)
ob_cube.lock_rotations_4d = False
ob_cube.empty_display_type = 'ARROWS'
ob_cube.lineart.crease_threshold = 0.0
ob_cube_002.location = (0.5169, -0.6256, 0.7287)
ob_cube_002.scale = (0.5183, 1.0, 0.8145)
ob_cube_003.location = (-3.885, -1.519, 0.9985)
ob_cube_004.location = (3.844, -1.519, 0.9985)
ob_cube_004.rotation_euler = (0.0, -0.0, -3.142)
ob_cube_005.location = (0.0, -0.6324, 2.484)
ob_cube_005.scale = (2.008, 1.0, 0.6718)
ob_cube_001.location = (-0.5169, -0.6256, 0.7287)
ob_cube_001.scale = (0.5183, 1.0, 0.8145)
ob_cylinder.location = (4.0, 20.73, 22.9)
ob_cylinder.rotation_euler = (-0.0, -3.142, -0.0)
ob_cylinder_001.location = (9.0, 20.73, 22.9)
ob_cylinder_001.rotation_euler = (-0.0, -3.142, -0.0)

# ---- collection membership
col_collection.objects.link(ob_cube)
col_collection.objects.link(ob_cube_002)
col_collection.objects.link(ob_cube_003)
col_collection.objects.link(ob_cube_004)
col_collection.objects.link(ob_cube_005)
col_collection.objects.link(ob_cube_001)
col_collection.objects.link(ob_cylinder)
col_collection.objects.link(ob_cylinder_001)

# ---- scene / render settings (as saved in the file)
scene.frame_start = 1; scene.frame_end = 250; scene.frame_set(0)
scene.render.engine = 'BLENDER_EEVEE_NEXT'
scene.render.bake_bias = 0.0
scene.render.bake_samples = 0
scene.cycles.sampling_pattern = 'TABULATED_SOBOL'
scene.eevee.use_volume_custom_range = False
bpy.context.view_layer.update()

# ---- added for rendering (the .blend has no active camera and no usable light): camera, sun
cam_auto = bpy.data.cameras.new('AutoCamera')
cam_auto.lens = 50.0
cam_auto.sensor_width = 36.0
cam_auto.clip_end = 1000.0
ob_auto_camera = bpy.data.objects.new('AutoCamera', cam_auto)
scene.collection.objects.link(ob_auto_camera)
ob_auto_camera.location = (39.653, -36.3161, 43.6205)
ob_auto_camera.rotation_euler = (1.09748, -7.21219e-08, 0.694738)
scene.camera = ob_auto_camera
light_auto_sun = bpy.data.lights.new('AutoSun', 'SUN')
light_auto_sun.energy = 3.0
light_auto_sun.angle = 0.0523599
ob_auto_sun = bpy.data.objects.new('AutoSun', light_auto_sun)
scene.collection.objects.link(ob_auto_sun)
ob_auto_sun.rotation_euler = (0.872665, 0.174533, 0.523599)
bpy.context.view_layer.update()
